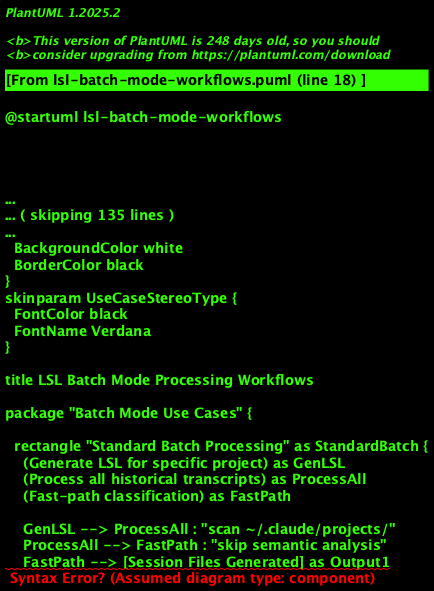

The diagram above was rendered by PlantUML. Its source (embedded in the PNG):
@startuml lsl-batch-mode-workflows
!theme plain

title LSL Batch Mode Processing Workflows

package "Batch Mode Use Cases" {

  ' Standard Batch Processing
  rectangle "Standard Batch Processing" as StandardBatch {
    (Generate LSL for specific project) as GenLSL
    (Process all historical transcripts) as ProcessAll
    (Fast-path classification) as FastPath
    
    GenLSL --> ProcessAll : "scan ~/.claude/projects/"
    ProcessAll --> FastPath : "skip semantic analysis"
    FastPath --> [Session Files Generated] as Output1
  }

  ' Foreign Mode Processing  
  rectangle "Foreign Mode Processing" as ForeignMode {
    (Scan other project transcripts) as ScanOther
    (Extract coding-related content) as ExtractCoding
    (Route to coding project) as RouteToCoding
    
    ScanOther --> ExtractCoding : "classify each exchange"
    ExtractCoding --> RouteToCoding : "coding infrastructure only"
    RouteToCoding --> [Cross-project Sessions] as Output2
  }

  ' Local Mode Processing
  rectangle "Local Mode Processing" as LocalMode {
    (Process project's own transcripts) as ProcessOwn
    (Include all content) as IncludeAll
    (Generate native sessions) as GenNative
    
    ProcessOwn --> IncludeAll : "no filtering"
    IncludeAll --> GenNative : "complete conversations"
    GenNative --> [Native Project Sessions] as Output3
  }

  ' Parallel Processing
  rectangle "Parallel Processing Architecture" as Parallel {
    [Transcript File Queue] as Queue
    [Worker Pool (5 concurrent)] as Workers
    [Classification Engine] as Classifier
    [Output Aggregator] as Aggregator
    
    Queue --> Workers : "batch of 5 files"
    Workers --> Classifier : "process exchanges"
    Classifier --> Aggregator : "classified results"
    Aggregator --> [Performance: 200x faster] as PerfOutput
  }

}

package "Command Examples" {
  note as Commands
    **Local Mode (nano-degree project):**
    ```bash
    node scripts/generate-proper-lsl-from-transcripts.js \\
      --mode=local --parallel
    ```
    
    **Foreign Mode (coding infrastructure):**
    ```bash  
    node scripts/generate-proper-lsl-from-transcripts.js \\
      --mode=foreign --parallel
    ```
    
    **Legacy Single Project:**
    ```bash
    CODING_TARGET_PROJECT="/path/to/project" \\
      node scripts/generate-proper-lsl-from-transcripts.js
    ```
    
    **Fast Processing with Timeout:**
    ```bash
    timeout 30s node scripts/generate-proper-lsl-from-transcripts.js \\
      --mode=local --parallel
    ```
  end note
}

package "Performance Optimizations" {
  rectangle "Fast-Path Classification" as FastPathDetail {
    [Skip Semantic Analysis] as SkipSemantic
    [Use Only Path + Keywords] as PathKeywords
    [Parallel File Processing] as ParallelFiles
    [Batch Exchange Processing] as BatchExchange
    
    SkipSemantic --> PathKeywords : "layer 1 & 2 only"
    PathKeywords --> ParallelFiles : "5 concurrent workers"
    ParallelFiles --> BatchExchange : "optimize I/O"
    BatchExchange --> [200x Speed Improvement] as SpeedResult
  }
}

' Relationships between use cases
StandardBatch --> LocalMode : "typical workflow"
StandardBatch --> ForeignMode : "cross-project content"
LocalMode --> Parallel : "uses parallel processing"
ForeignMode --> Parallel : "uses parallel processing"
Parallel --> FastPathDetail : "implements optimizations"

note right of Output1
  **Generated Files:**
  - YYYY-MM-DD_HHMM-HHMM-session.md
  - Time-window organized
  - Complete conversations
end note

note right of Output2
  **Cross-project Files:**
  - YYYY-MM-DD_HHMM-HHMM-session-from-PROJECT.md  
  - Only coding infrastructure content
  - Proper attribution
end note

note right of Output3
  **Native Sessions:**
  - All content included
  - No filtering applied
  - Full conversation context
end note

@enduml